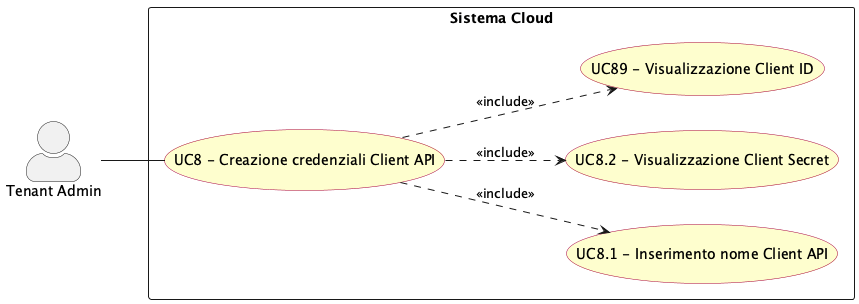

The diagram above was rendered by PlantUML. Its source (embedded in the PNG):
@startuml creazione_credenziali_api
left to right direction
skinparam actorStyle awesome
skinparam usecase {
  BackgroundColor #FEFECE
  BorderColor #A80036
}

actor "Tenant Admin" as tenant_adm

rectangle "Sistema Cloud" {
  usecase "UC8 - Creazione credenziali Client API" as UC8
  usecase "UC8.1 - Inserimento nome Client API" as UC8_1
  usecase "UC8.2 - Visualizzazione Client Secret" as UC8_2
  usecase "UC89 - Visualizzazione Client ID" as UC89
}

tenant_adm -- UC8

UC8 ..> UC8_1 : <<include>>
UC8 ..> UC89 : <<include>>
UC8 ..> UC8_2 : <<include>>

@enduml